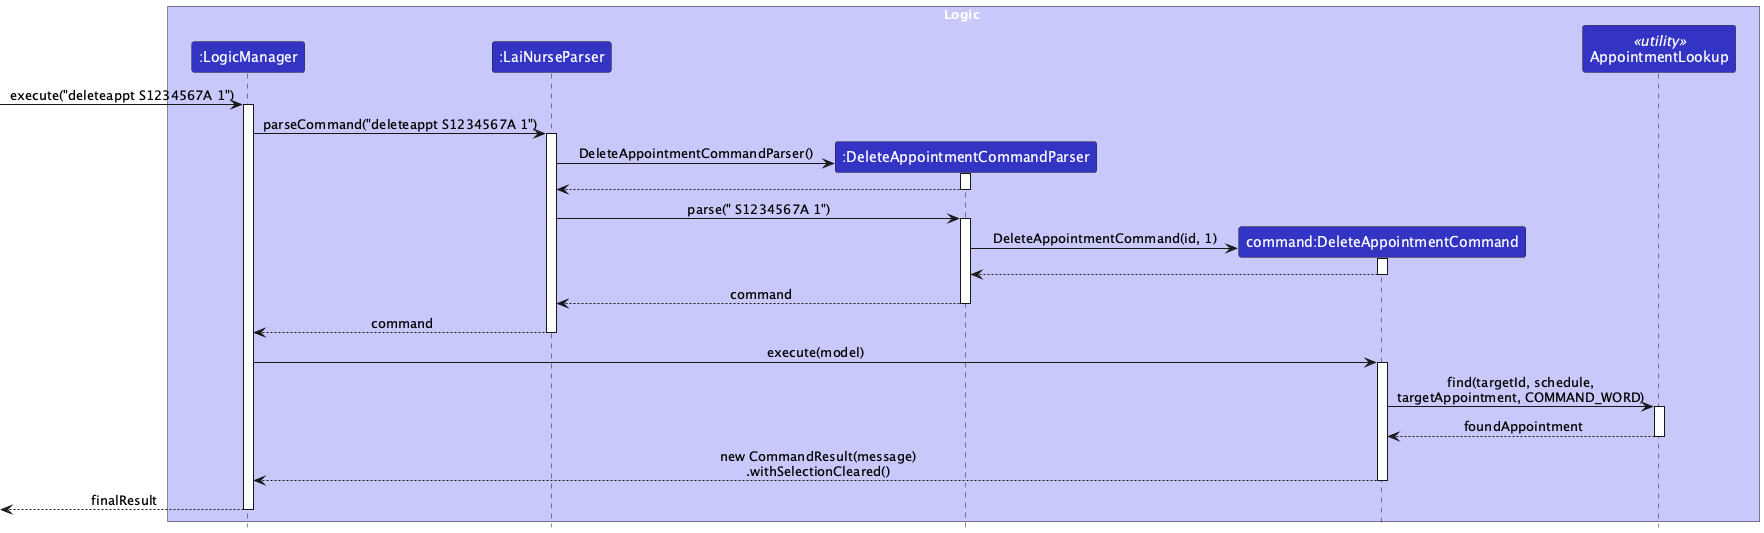

The diagram above was rendered by PlantUML. Its source (embedded in the PNG):
@startuml
!include style.puml
skinparam ArrowFontStyle plain

box Logic LOGIC_COLOR_T1
participant ":LogicManager" as LogicManager LOGIC_COLOR
participant ":LaiNurseParser" as LaiNurseParser LOGIC_COLOR
participant ":DeleteAppointmentCommandParser" as DeleteAppointmentCommandParser LOGIC_COLOR
participant "command:DeleteAppointmentCommand" as DeleteAppointmentCommand LOGIC_COLOR
participant "AppointmentLookup" as AppointmentLookup <<utility>> LOGIC_COLOR
end box

[-> LogicManager : execute("deleteappt S1234567A 1")
activate LogicManager

LogicManager -> LaiNurseParser : parseCommand("deleteappt S1234567A 1")
activate LaiNurseParser

create DeleteAppointmentCommandParser
LaiNurseParser -> DeleteAppointmentCommandParser : DeleteAppointmentCommandParser()
activate DeleteAppointmentCommandParser

DeleteAppointmentCommandParser --> LaiNurseParser
deactivate DeleteAppointmentCommandParser

LaiNurseParser -> DeleteAppointmentCommandParser : parse(" S1234567A 1")
activate DeleteAppointmentCommandParser

create DeleteAppointmentCommand
DeleteAppointmentCommandParser -> DeleteAppointmentCommand : DeleteAppointmentCommand(id, 1)
activate DeleteAppointmentCommand

DeleteAppointmentCommand --> DeleteAppointmentCommandParser
deactivate DeleteAppointmentCommand

DeleteAppointmentCommandParser --> LaiNurseParser : command
deactivate DeleteAppointmentCommandParser

LaiNurseParser --> LogicManager : command
deactivate LaiNurseParser

LogicManager -> DeleteAppointmentCommand : execute(model)
activate DeleteAppointmentCommand

DeleteAppointmentCommand -> AppointmentLookup : find(targetId, schedule,\ntargetAppointment, COMMAND_WORD)
activate AppointmentLookup

AppointmentLookup --> DeleteAppointmentCommand : foundAppointment
deactivate AppointmentLookup

DeleteAppointmentCommand --> LogicManager : new CommandResult(message)\n.withSelectionCleared()
deactivate DeleteAppointmentCommand

[<-- LogicManager : finalResult
deactivate LogicManager
@enduml